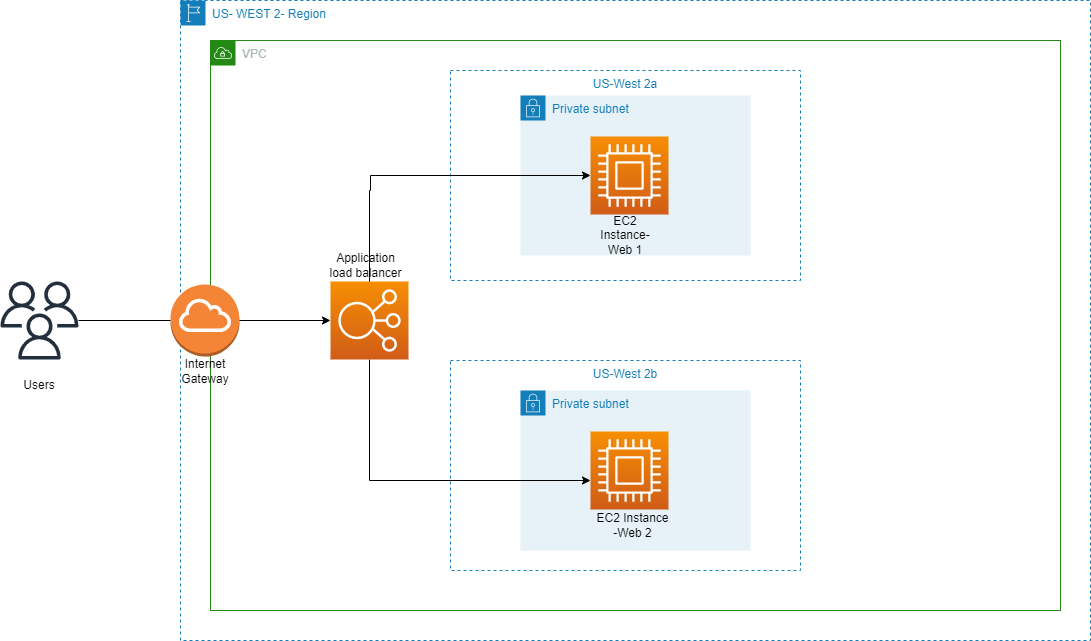

The diagram above was exported from draw.io. Its source (the exported page's mxGraphModel, read from the mxfile embedded in the PNG):
<mxGraphModel dx="868" dy="393" grid="1" gridSize="10" guides="1" tooltips="1" connect="1" arrows="1" fold="1" page="1" pageScale="1" pageWidth="850" pageHeight="1100" math="0" shadow="0">
  <root>
    <mxCell id="0" />
    <mxCell id="1" parent="0" />
    <mxCell id="bT7yBm6AC9jyIpNhIqlw-18" value="US- WEST 2- Region" style="points=[[0,0],[0.25,0],[0.5,0],[0.75,0],[1,0],[1,0.25],[1,0.5],[1,0.75],[1,1],[0.75,1],[0.5,1],[0.25,1],[0,1],[0,0.75],[0,0.5],[0,0.25]];outlineConnect=0;gradientColor=none;html=1;whiteSpace=wrap;fontSize=12;fontStyle=0;container=1;pointerEvents=0;collapsible=0;recursiveResize=0;shape=mxgraph.aws4.group;grIcon=mxgraph.aws4.group_region;strokeColor=#147EBA;fillColor=none;verticalAlign=top;align=left;spacingLeft=30;fontColor=#147EBA;dashed=1;" parent="1" vertex="1">
      <mxGeometry x="230" y="140" width="910" height="640" as="geometry" />
    </mxCell>
    <mxCell id="bT7yBm6AC9jyIpNhIqlw-20" value="VPC" style="points=[[0,0],[0.25,0],[0.5,0],[0.75,0],[1,0],[1,0.25],[1,0.5],[1,0.75],[1,1],[0.75,1],[0.5,1],[0.25,1],[0,1],[0,0.75],[0,0.5],[0,0.25]];outlineConnect=0;gradientColor=none;html=1;whiteSpace=wrap;fontSize=12;fontStyle=0;container=1;pointerEvents=0;collapsible=0;recursiveResize=0;shape=mxgraph.aws4.group;grIcon=mxgraph.aws4.group_vpc;strokeColor=#248814;fillColor=none;verticalAlign=top;align=left;spacingLeft=30;fontColor=#AAB7B8;dashed=0;" parent="bT7yBm6AC9jyIpNhIqlw-18" vertex="1">
      <mxGeometry x="30" y="40" width="850" height="570" as="geometry" />
    </mxCell>
    <mxCell id="bT7yBm6AC9jyIpNhIqlw-21" value="US-West 2a" style="fillColor=none;strokeColor=#147EBA;dashed=1;verticalAlign=top;fontStyle=0;fontColor=#147EBA;" parent="bT7yBm6AC9jyIpNhIqlw-20" vertex="1">
      <mxGeometry x="240" y="30" width="350" height="210" as="geometry" />
    </mxCell>
    <mxCell id="bT7yBm6AC9jyIpNhIqlw-26" value="US-West 2b" style="fillColor=none;strokeColor=#147EBA;dashed=1;verticalAlign=top;fontStyle=0;fontColor=#147EBA;" parent="bT7yBm6AC9jyIpNhIqlw-20" vertex="1">
      <mxGeometry x="240" y="320" width="350" height="210" as="geometry" />
    </mxCell>
    <mxCell id="bT7yBm6AC9jyIpNhIqlw-23" value="Private subnet" style="points=[[0,0],[0.25,0],[0.5,0],[0.75,0],[1,0],[1,0.25],[1,0.5],[1,0.75],[1,1],[0.75,1],[0.5,1],[0.25,1],[0,1],[0,0.75],[0,0.5],[0,0.25]];outlineConnect=0;gradientColor=none;html=1;whiteSpace=wrap;fontSize=12;fontStyle=0;container=1;pointerEvents=0;collapsible=0;recursiveResize=0;shape=mxgraph.aws4.group;grIcon=mxgraph.aws4.group_security_group;grStroke=0;strokeColor=#147EBA;fillColor=#E6F2F8;verticalAlign=top;align=left;spacingLeft=30;fontColor=#147EBA;dashed=0;" parent="bT7yBm6AC9jyIpNhIqlw-20" vertex="1">
      <mxGeometry x="310" y="350" width="230" height="160" as="geometry" />
    </mxCell>
    <mxCell id="bT7yBm6AC9jyIpNhIqlw-24" value="" style="sketch=0;points=[[0,0,0],[0.25,0,0],[0.5,0,0],[0.75,0,0],[1,0,0],[0,1,0],[0.25,1,0],[0.5,1,0],[0.75,1,0],[1,1,0],[0,0.25,0],[0,0.5,0],[0,0.75,0],[1,0.25,0],[1,0.5,0],[1,0.75,0]];outlineConnect=0;fontColor=#232F3E;gradientColor=#F78E04;gradientDirection=north;fillColor=#D05C17;strokeColor=#ffffff;dashed=0;verticalLabelPosition=bottom;verticalAlign=top;align=center;html=1;fontSize=12;fontStyle=0;aspect=fixed;shape=mxgraph.aws4.resourceIcon;resIcon=mxgraph.aws4.compute;" parent="bT7yBm6AC9jyIpNhIqlw-23" vertex="1">
      <mxGeometry x="70" y="41" width="78" height="78" as="geometry" />
    </mxCell>
    <mxCell id="bT7yBm6AC9jyIpNhIqlw-39" style="edgeStyle=orthogonalEdgeStyle;rounded=0;orthogonalLoop=1;jettySize=auto;html=1;" parent="bT7yBm6AC9jyIpNhIqlw-20" source="bT7yBm6AC9jyIpNhIqlw-30" target="bT7yBm6AC9jyIpNhIqlw-24" edge="1">
      <mxGeometry relative="1" as="geometry">
        <Array as="points">
          <mxPoint x="159" y="440" />
        </Array>
      </mxGeometry>
    </mxCell>
    <mxCell id="bT7yBm6AC9jyIpNhIqlw-30" value="" style="sketch=0;points=[[0,0,0],[0.25,0,0],[0.5,0,0],[0.75,0,0],[1,0,0],[0,1,0],[0.25,1,0],[0.5,1,0],[0.75,1,0],[1,1,0],[0,0.25,0],[0,0.5,0],[0,0.75,0],[1,0.25,0],[1,0.5,0],[1,0.75,0]];outlineConnect=0;fontColor=#232F3E;gradientColor=#F78E04;gradientDirection=north;fillColor=#D05C17;strokeColor=#ffffff;dashed=0;verticalLabelPosition=bottom;verticalAlign=top;align=center;html=1;fontSize=12;fontStyle=0;aspect=fixed;shape=mxgraph.aws4.resourceIcon;resIcon=mxgraph.aws4.elastic_load_balancing;" parent="bT7yBm6AC9jyIpNhIqlw-20" vertex="1">
      <mxGeometry x="120" y="241" width="78" height="78" as="geometry" />
    </mxCell>
    <mxCell id="bT7yBm6AC9jyIpNhIqlw-27" value="Private subnet" style="points=[[0,0],[0.25,0],[0.5,0],[0.75,0],[1,0],[1,0.25],[1,0.5],[1,0.75],[1,1],[0.75,1],[0.5,1],[0.25,1],[0,1],[0,0.75],[0,0.5],[0,0.25]];outlineConnect=0;gradientColor=none;html=1;whiteSpace=wrap;fontSize=12;fontStyle=0;container=1;pointerEvents=0;collapsible=0;recursiveResize=0;shape=mxgraph.aws4.group;grIcon=mxgraph.aws4.group_security_group;grStroke=0;strokeColor=#147EBA;fillColor=#E6F2F8;verticalAlign=top;align=left;spacingLeft=30;fontColor=#147EBA;dashed=0;" parent="bT7yBm6AC9jyIpNhIqlw-20" vertex="1">
      <mxGeometry x="310" y="55" width="230" height="160" as="geometry" />
    </mxCell>
    <mxCell id="bT7yBm6AC9jyIpNhIqlw-28" value="" style="sketch=0;points=[[0,0,0],[0.25,0,0],[0.5,0,0],[0.75,0,0],[1,0,0],[0,1,0],[0.25,1,0],[0.5,1,0],[0.75,1,0],[1,1,0],[0,0.25,0],[0,0.5,0],[0,0.75,0],[1,0.25,0],[1,0.5,0],[1,0.75,0]];outlineConnect=0;fontColor=#232F3E;gradientColor=#F78E04;gradientDirection=north;fillColor=#D05C17;strokeColor=#ffffff;dashed=0;verticalLabelPosition=bottom;verticalAlign=top;align=center;html=1;fontSize=12;fontStyle=0;aspect=fixed;shape=mxgraph.aws4.resourceIcon;resIcon=mxgraph.aws4.compute;" parent="bT7yBm6AC9jyIpNhIqlw-27" vertex="1">
      <mxGeometry x="70" y="41" width="78" height="78" as="geometry" />
    </mxCell>
    <mxCell id="bT7yBm6AC9jyIpNhIqlw-31" style="edgeStyle=orthogonalEdgeStyle;rounded=0;orthogonalLoop=1;jettySize=auto;html=1;entryX=0;entryY=0.5;entryDx=0;entryDy=0;entryPerimeter=0;" parent="bT7yBm6AC9jyIpNhIqlw-20" source="bT7yBm6AC9jyIpNhIqlw-30" target="bT7yBm6AC9jyIpNhIqlw-28" edge="1">
      <mxGeometry relative="1" as="geometry">
        <Array as="points">
          <mxPoint x="159" y="150" />
          <mxPoint x="160" y="150" />
          <mxPoint x="160" y="135" />
        </Array>
      </mxGeometry>
    </mxCell>
    <mxCell id="bT7yBm6AC9jyIpNhIqlw-29" value="" style="outlineConnect=0;dashed=0;verticalLabelPosition=bottom;verticalAlign=top;align=center;html=1;shape=mxgraph.aws3.internet_gateway;fillColor=#F58536;gradientColor=none;" parent="bT7yBm6AC9jyIpNhIqlw-20" vertex="1">
      <mxGeometry x="-40" y="244" width="69" height="72" as="geometry" />
    </mxCell>
    <mxCell id="bT7yBm6AC9jyIpNhIqlw-41" style="edgeStyle=orthogonalEdgeStyle;rounded=0;orthogonalLoop=1;jettySize=auto;html=1;startArrow=none;" parent="bT7yBm6AC9jyIpNhIqlw-20" source="bT7yBm6AC9jyIpNhIqlw-29" target="bT7yBm6AC9jyIpNhIqlw-30" edge="1">
      <mxGeometry relative="1" as="geometry" />
    </mxCell>
    <mxCell id="koxbko7h-VpdRxOSic1k-1" value="Application load balancer" style="text;html=1;strokeColor=none;fillColor=none;align=center;verticalAlign=middle;whiteSpace=wrap;rounded=0;" vertex="1" parent="bT7yBm6AC9jyIpNhIqlw-20">
      <mxGeometry x="113" y="210" width="85" height="30" as="geometry" />
    </mxCell>
    <mxCell id="koxbko7h-VpdRxOSic1k-2" value="Internet Gateway" style="text;html=1;strokeColor=none;fillColor=none;align=center;verticalAlign=middle;whiteSpace=wrap;rounded=0;" vertex="1" parent="bT7yBm6AC9jyIpNhIqlw-20">
      <mxGeometry x="-35.5" y="316" width="60" height="30" as="geometry" />
    </mxCell>
    <mxCell id="koxbko7h-VpdRxOSic1k-4" value="EC2 Instance -Web 2" style="text;html=1;strokeColor=none;fillColor=none;align=center;verticalAlign=middle;whiteSpace=wrap;rounded=0;" vertex="1" parent="bT7yBm6AC9jyIpNhIqlw-20">
      <mxGeometry x="385" y="470" width="75" height="30" as="geometry" />
    </mxCell>
    <mxCell id="koxbko7h-VpdRxOSic1k-5" value="EC2 Instance-Web 1" style="text;html=1;strokeColor=none;fillColor=none;align=center;verticalAlign=middle;whiteSpace=wrap;rounded=0;" vertex="1" parent="bT7yBm6AC9jyIpNhIqlw-20">
      <mxGeometry x="385" y="180" width="60" height="30" as="geometry" />
    </mxCell>
    <mxCell id="bT7yBm6AC9jyIpNhIqlw-40" value="" style="sketch=0;outlineConnect=0;fontColor=#232F3E;gradientColor=none;fillColor=#232F3D;strokeColor=none;dashed=0;verticalLabelPosition=bottom;verticalAlign=top;align=center;html=1;fontSize=12;fontStyle=0;aspect=fixed;pointerEvents=1;shape=mxgraph.aws4.users;" parent="1" vertex="1">
      <mxGeometry x="50" y="421" width="78" height="78" as="geometry" />
    </mxCell>
    <mxCell id="bT7yBm6AC9jyIpNhIqlw-42" value="" style="edgeStyle=orthogonalEdgeStyle;rounded=0;orthogonalLoop=1;jettySize=auto;html=1;endArrow=none;" parent="1" source="bT7yBm6AC9jyIpNhIqlw-40" target="bT7yBm6AC9jyIpNhIqlw-29" edge="1">
      <mxGeometry relative="1" as="geometry">
        <mxPoint x="128" y="459" as="sourcePoint" />
        <mxPoint x="380" y="460.0666666666666" as="targetPoint" />
      </mxGeometry>
    </mxCell>
    <mxCell id="koxbko7h-VpdRxOSic1k-3" value="Users" style="text;html=1;strokeColor=none;fillColor=none;align=center;verticalAlign=middle;whiteSpace=wrap;rounded=0;" vertex="1" parent="1">
      <mxGeometry x="59" y="510" width="60" height="30" as="geometry" />
    </mxCell>
  </root>
</mxGraphModel>